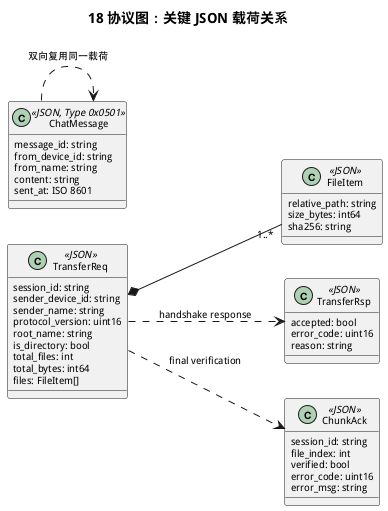

The diagram above was rendered by PlantUML. Its source (embedded in the PNG):
@startuml
title 18 协议图：关键 JSON 载荷关系
left to right direction
skinparam classIconSize 0
skinparam classFontSize 11
skinparam classAttributeFontSize 10
skinparam defaultFontSize 10

class TransferReq <<JSON>> {
  session_id: string
  sender_device_id: string
  sender_name: string
  protocol_version: uint16
  root_name: string
  is_directory: bool
  total_files: int
  total_bytes: int64
  files: FileItem[]
}

class FileItem <<JSON>> {
  relative_path: string
  size_bytes: int64
  sha256: string
}

class TransferRsp <<JSON>> {
  accepted: bool
  error_code: uint16
  reason: string
}

class ChunkAck <<JSON>> {
  session_id: string
  file_index: int
  verified: bool
  error_code: uint16
  error_msg: string
}

class ChatMessage <<JSON, Type 0x0501>> {
  message_id: string
  from_device_id: string
  from_name: string
  content: string
  sent_at: ISO 8601
}

TransferReq *-- "1..*" FileItem
TransferReq ..> TransferRsp : handshake response
TransferReq ..> ChunkAck : final verification
ChatMessage ..> ChatMessage : 双向复用同一载荷
@enduml